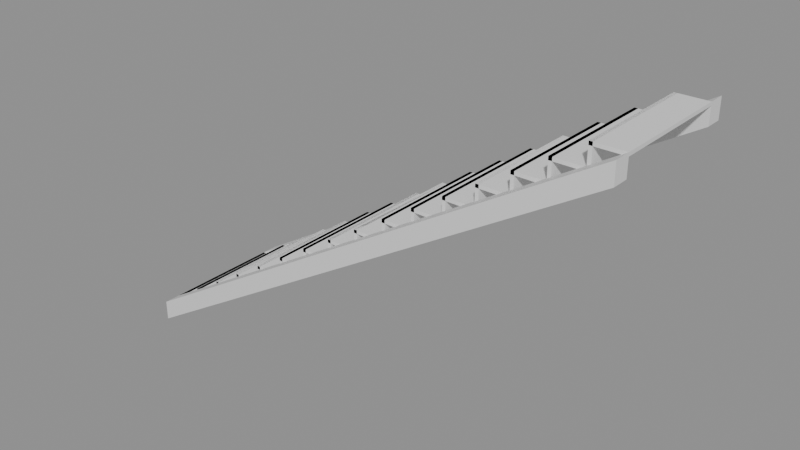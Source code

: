 # Source: e0490_after.blend  (saved by Blender 5.2.44; exported with 4.5.12 LTS)
import bpy
from mathutils import Matrix  # noqa: F401  (used for matrix-valued properties, if any)

bpy.ops.wm.read_factory_settings(use_empty=True)
scene = bpy.context.scene
scene.name = 'Scene'

# ---- materials (node trees are filled in below, after node groups)
mat_hormigon = bpy.data.materials.new('Hormigon')

# ---- material node trees
mat_hormigon.use_nodes = True; mat_hormigon.node_tree.nodes.clear()
_N = mat_hormigon.node_tree.nodes; _L = mat_hormigon.node_tree.links
n0 = _N.new('ShaderNodeBsdfPrincipled'); n0.name = 'Principled BSDF'; n0.location = (-200, 100)
n0.inputs[3].default_value = 1.45
n0.inputs[10].default_value = 0.005
n1 = _N.new('ShaderNodeOutputMaterial'); n1.name = 'Material Output'; n1.location = (200, 100)
_L.new(n0.outputs[0], n1.inputs[0])
n1.is_active_output = True

# ---- meshes
me_escalera_hormigon_huella_1_mesh = bpy.data.meshes.new('Escalera_Hormigon_Huella_1_mesh')
me_escalera_hormigon_huella_1_mesh.from_pydata([(0.0, 0.0, 0.0), (0.28, 0.0, 0.0), (0.28, 1.1, 0.0), (0.0, 1.1, 0.0), (0.0, 0.0, 0.03), (0.28, 0.0, 0.03), (0.28, 1.1, 0.03), (0.0, 1.1, 0.03)], [], [(0, 1, 2, 3), (4, 5, 6, 7), (0, 1, 5, 4), (1, 2, 6, 5), (2, 3, 7, 6), (3, 0, 4, 7)])
me_escalera_hormigon_huella_1_mesh.materials.append(mat_hormigon)
me_escalera_hormigon_huella_1_mesh.update()
me_escalera_hormigon_ch_1_mesh = bpy.data.meshes.new('Escalera_Hormigon_CH_1_mesh')
me_escalera_hormigon_ch_1_mesh.from_pydata([(0.0, 0.0, 0.0), (0.03, 0.0, 0.0), (0.03, 1.1, 0.0), (0.0, 1.1, 0.0), (0.0, 0.0, 0.18), (0.03, 0.0, 0.18), (0.03, 1.1, 0.18), (0.0, 1.1, 0.18)], [], [(0, 1, 2, 3), (4, 5, 6, 7), (0, 1, 5, 4), (1, 2, 6, 5), (2, 3, 7, 6), (3, 0, 4, 7)])
me_escalera_hormigon_ch_1_mesh.materials.append(mat_hormigon)
me_escalera_hormigon_ch_1_mesh.update()
me_escalera_hormigon_huella_2_mesh = bpy.data.meshes.new('Escalera_Hormigon_Huella_2_mesh')
me_escalera_hormigon_huella_2_mesh.from_pydata([(0.0, 0.0, 0.0), (0.28, 0.0, 0.0), (0.28, 1.1, 0.0), (0.0, 1.1, 0.0), (0.0, 0.0, 0.03), (0.28, 0.0, 0.03), (0.28, 1.1, 0.03), (0.0, 1.1, 0.03)], [], [(0, 1, 2, 3), (4, 5, 6, 7), (0, 1, 5, 4), (1, 2, 6, 5), (2, 3, 7, 6), (3, 0, 4, 7)])
me_escalera_hormigon_huella_2_mesh.materials.append(mat_hormigon)
me_escalera_hormigon_huella_2_mesh.update()
me_escalera_hormigon_ch_2_mesh = bpy.data.meshes.new('Escalera_Hormigon_CH_2_mesh')
me_escalera_hormigon_ch_2_mesh.from_pydata([(0.0, 0.0, 0.0), (0.03, 0.0, 0.0), (0.03, 1.1, 0.0), (0.0, 1.1, 0.0), (0.0, 0.0, 0.18), (0.03, 0.0, 0.18), (0.03, 1.1, 0.18), (0.0, 1.1, 0.18)], [], [(0, 1, 2, 3), (4, 5, 6, 7), (0, 1, 5, 4), (1, 2, 6, 5), (2, 3, 7, 6), (3, 0, 4, 7)])
me_escalera_hormigon_ch_2_mesh.materials.append(mat_hormigon)
me_escalera_hormigon_ch_2_mesh.update()
me_escalera_hormigon_huella_3_mesh = bpy.data.meshes.new('Escalera_Hormigon_Huella_3_mesh')
me_escalera_hormigon_huella_3_mesh.from_pydata([(0.0, 0.0, 0.0), (0.28, 0.0, 0.0), (0.28, 1.1, 0.0), (0.0, 1.1, 0.0), (0.0, 0.0, 0.03), (0.28, 0.0, 0.03), (0.28, 1.1, 0.03), (0.0, 1.1, 0.03)], [], [(0, 1, 2, 3), (4, 5, 6, 7), (0, 1, 5, 4), (1, 2, 6, 5), (2, 3, 7, 6), (3, 0, 4, 7)])
me_escalera_hormigon_huella_3_mesh.materials.append(mat_hormigon)
me_escalera_hormigon_huella_3_mesh.update()
me_escalera_hormigon_ch_3_mesh = bpy.data.meshes.new('Escalera_Hormigon_CH_3_mesh')
me_escalera_hormigon_ch_3_mesh.from_pydata([(0.0, 0.0, 0.0), (0.03, 0.0, 0.0), (0.03, 1.1, 0.0), (0.0, 1.1, 0.0), (0.0, 0.0, 0.18), (0.03, 0.0, 0.18), (0.03, 1.1, 0.18), (0.0, 1.1, 0.18)], [], [(0, 1, 2, 3), (4, 5, 6, 7), (0, 1, 5, 4), (1, 2, 6, 5), (2, 3, 7, 6), (3, 0, 4, 7)])
me_escalera_hormigon_ch_3_mesh.materials.append(mat_hormigon)
me_escalera_hormigon_ch_3_mesh.update()
me_escalera_hormigon_huella_4_mesh = bpy.data.meshes.new('Escalera_Hormigon_Huella_4_mesh')
me_escalera_hormigon_huella_4_mesh.from_pydata([(0.0, 0.0, 0.0), (0.28, 0.0, 0.0), (0.28, 1.1, 0.0), (0.0, 1.1, 0.0), (0.0, 0.0, 0.03), (0.28, 0.0, 0.03), (0.28, 1.1, 0.03), (0.0, 1.1, 0.03)], [], [(0, 1, 2, 3), (4, 5, 6, 7), (0, 1, 5, 4), (1, 2, 6, 5), (2, 3, 7, 6), (3, 0, 4, 7)])
me_escalera_hormigon_huella_4_mesh.materials.append(mat_hormigon)
me_escalera_hormigon_huella_4_mesh.update()
me_escalera_hormigon_ch_4_mesh = bpy.data.meshes.new('Escalera_Hormigon_CH_4_mesh')
me_escalera_hormigon_ch_4_mesh.from_pydata([(0.0, 0.0, 0.0), (0.03, 0.0, 0.0), (0.03, 1.1, 0.0), (0.0, 1.1, 0.0), (0.0, 0.0, 0.18), (0.03, 0.0, 0.18), (0.03, 1.1, 0.18), (0.0, 1.1, 0.18)], [], [(0, 1, 2, 3), (4, 5, 6, 7), (0, 1, 5, 4), (1, 2, 6, 5), (2, 3, 7, 6), (3, 0, 4, 7)])
me_escalera_hormigon_ch_4_mesh.materials.append(mat_hormigon)
me_escalera_hormigon_ch_4_mesh.update()
me_escalera_hormigon_huella_5_mesh = bpy.data.meshes.new('Escalera_Hormigon_Huella_5_mesh')
me_escalera_hormigon_huella_5_mesh.from_pydata([(0.0, 0.0, 0.0), (0.28, 0.0, 0.0), (0.28, 1.1, 0.0), (0.0, 1.1, 0.0), (0.0, 0.0, 0.03), (0.28, 0.0, 0.03), (0.28, 1.1, 0.03), (0.0, 1.1, 0.03)], [], [(0, 1, 2, 3), (4, 5, 6, 7), (0, 1, 5, 4), (1, 2, 6, 5), (2, 3, 7, 6), (3, 0, 4, 7)])
me_escalera_hormigon_huella_5_mesh.materials.append(mat_hormigon)
me_escalera_hormigon_huella_5_mesh.update()
me_escalera_hormigon_ch_5_mesh = bpy.data.meshes.new('Escalera_Hormigon_CH_5_mesh')
me_escalera_hormigon_ch_5_mesh.from_pydata([(0.0, 0.0, 0.0), (0.03, 0.0, 0.0), (0.03, 1.1, 0.0), (0.0, 1.1, 0.0), (0.0, 0.0, 0.18), (0.03, 0.0, 0.18), (0.03, 1.1, 0.18), (0.0, 1.1, 0.18)], [], [(0, 1, 2, 3), (4, 5, 6, 7), (0, 1, 5, 4), (1, 2, 6, 5), (2, 3, 7, 6), (3, 0, 4, 7)])
me_escalera_hormigon_ch_5_mesh.materials.append(mat_hormigon)
me_escalera_hormigon_ch_5_mesh.update()
me_escalera_hormigon_huella_6_mesh = bpy.data.meshes.new('Escalera_Hormigon_Huella_6_mesh')
me_escalera_hormigon_huella_6_mesh.from_pydata([(0.0, 0.0, 0.0), (0.28, 0.0, 0.0), (0.28, 1.1, 0.0), (0.0, 1.1, 0.0), (0.0, 0.0, 0.03), (0.28, 0.0, 0.03), (0.28, 1.1, 0.03), (0.0, 1.1, 0.03)], [], [(0, 1, 2, 3), (4, 5, 6, 7), (0, 1, 5, 4), (1, 2, 6, 5), (2, 3, 7, 6), (3, 0, 4, 7)])
me_escalera_hormigon_huella_6_mesh.materials.append(mat_hormigon)
me_escalera_hormigon_huella_6_mesh.update()
me_escalera_hormigon_ch_6_mesh = bpy.data.meshes.new('Escalera_Hormigon_CH_6_mesh')
me_escalera_hormigon_ch_6_mesh.from_pydata([(0.0, 0.0, 0.0), (0.03, 0.0, 0.0), (0.03, 1.1, 0.0), (0.0, 1.1, 0.0), (0.0, 0.0, 0.18), (0.03, 0.0, 0.18), (0.03, 1.1, 0.18), (0.0, 1.1, 0.18)], [], [(0, 1, 2, 3), (4, 5, 6, 7), (0, 1, 5, 4), (1, 2, 6, 5), (2, 3, 7, 6), (3, 0, 4, 7)])
me_escalera_hormigon_ch_6_mesh.materials.append(mat_hormigon)
me_escalera_hormigon_ch_6_mesh.update()
me_escalera_hormigon_huella_7_mesh = bpy.data.meshes.new('Escalera_Hormigon_Huella_7_mesh')
me_escalera_hormigon_huella_7_mesh.from_pydata([(0.0, 0.0, 0.0), (0.28, 0.0, 0.0), (0.28, 1.1, 0.0), (0.0, 1.1, 0.0), (0.0, 0.0, 0.03), (0.28, 0.0, 0.03), (0.28, 1.1, 0.03), (0.0, 1.1, 0.03)], [], [(0, 1, 2, 3), (4, 5, 6, 7), (0, 1, 5, 4), (1, 2, 6, 5), (2, 3, 7, 6), (3, 0, 4, 7)])
me_escalera_hormigon_huella_7_mesh.materials.append(mat_hormigon)
me_escalera_hormigon_huella_7_mesh.update()
me_escalera_hormigon_ch_7_mesh = bpy.data.meshes.new('Escalera_Hormigon_CH_7_mesh')
me_escalera_hormigon_ch_7_mesh.from_pydata([(0.0, 0.0, 0.0), (0.03, 0.0, 0.0), (0.03, 1.1, 0.0), (0.0, 1.1, 0.0), (0.0, 0.0, 0.18), (0.03, 0.0, 0.18), (0.03, 1.1, 0.18), (0.0, 1.1, 0.18)], [], [(0, 1, 2, 3), (4, 5, 6, 7), (0, 1, 5, 4), (1, 2, 6, 5), (2, 3, 7, 6), (3, 0, 4, 7)])
me_escalera_hormigon_ch_7_mesh.materials.append(mat_hormigon)
me_escalera_hormigon_ch_7_mesh.update()
me_escalera_hormigon_huella_8_mesh = bpy.data.meshes.new('Escalera_Hormigon_Huella_8_mesh')
me_escalera_hormigon_huella_8_mesh.from_pydata([(0.0, 0.0, 0.0), (0.28, 0.0, 0.0), (0.28, 1.1, 0.0), (0.0, 1.1, 0.0), (0.0, 0.0, 0.03), (0.28, 0.0, 0.03), (0.28, 1.1, 0.03), (0.0, 1.1, 0.03)], [], [(0, 1, 2, 3), (4, 5, 6, 7), (0, 1, 5, 4), (1, 2, 6, 5), (2, 3, 7, 6), (3, 0, 4, 7)])
me_escalera_hormigon_huella_8_mesh.materials.append(mat_hormigon)
me_escalera_hormigon_huella_8_mesh.update()
me_escalera_hormigon_ch_8_mesh = bpy.data.meshes.new('Escalera_Hormigon_CH_8_mesh')
me_escalera_hormigon_ch_8_mesh.from_pydata([(0.0, 0.0, 0.0), (0.03, 0.0, 0.0), (0.03, 1.1, 0.0), (0.0, 1.1, 0.0), (0.0, 0.0, 0.18), (0.03, 0.0, 0.18), (0.03, 1.1, 0.18), (0.0, 1.1, 0.18)], [], [(0, 1, 2, 3), (4, 5, 6, 7), (0, 1, 5, 4), (1, 2, 6, 5), (2, 3, 7, 6), (3, 0, 4, 7)])
me_escalera_hormigon_ch_8_mesh.materials.append(mat_hormigon)
me_escalera_hormigon_ch_8_mesh.update()
me_escalera_hormigon_huella_9_mesh = bpy.data.meshes.new('Escalera_Hormigon_Huella_9_mesh')
me_escalera_hormigon_huella_9_mesh.from_pydata([(0.0, 0.0, 0.0), (0.28, 0.0, 0.0), (0.28, 1.1, 0.0), (0.0, 1.1, 0.0), (0.0, 0.0, 0.03), (0.28, 0.0, 0.03), (0.28, 1.1, 0.03), (0.0, 1.1, 0.03)], [], [(0, 1, 2, 3), (4, 5, 6, 7), (0, 1, 5, 4), (1, 2, 6, 5), (2, 3, 7, 6), (3, 0, 4, 7)])
me_escalera_hormigon_huella_9_mesh.materials.append(mat_hormigon)
me_escalera_hormigon_huella_9_mesh.update()
me_escalera_hormigon_ch_9_mesh = bpy.data.meshes.new('Escalera_Hormigon_CH_9_mesh')
me_escalera_hormigon_ch_9_mesh.from_pydata([(0.0, 0.0, 0.0), (0.03, 0.0, 0.0), (0.03, 1.1, 0.0), (0.0, 1.1, 0.0), (0.0, 0.0, 0.18), (0.03, 0.0, 0.18), (0.03, 1.1, 0.18), (0.0, 1.1, 0.18)], [], [(0, 1, 2, 3), (4, 5, 6, 7), (0, 1, 5, 4), (1, 2, 6, 5), (2, 3, 7, 6), (3, 0, 4, 7)])
me_escalera_hormigon_ch_9_mesh.materials.append(mat_hormigon)
me_escalera_hormigon_ch_9_mesh.update()
me_escalera_hormigon_huella_10_mesh = bpy.data.meshes.new('Escalera_Hormigon_Huella_10_mesh')
me_escalera_hormigon_huella_10_mesh.from_pydata([(0.0, 0.0, 0.0), (0.28, 0.0, 0.0), (0.28, 1.1, 0.0), (0.0, 1.1, 0.0), (0.0, 0.0, 0.03), (0.28, 0.0, 0.03), (0.28, 1.1, 0.03), (0.0, 1.1, 0.03)], [], [(0, 1, 2, 3), (4, 5, 6, 7), (0, 1, 5, 4), (1, 2, 6, 5), (2, 3, 7, 6), (3, 0, 4, 7)])
me_escalera_hormigon_huella_10_mesh.materials.append(mat_hormigon)
me_escalera_hormigon_huella_10_mesh.update()
me_escalera_hormigon_ch_10_mesh = bpy.data.meshes.new('Escalera_Hormigon_CH_10_mesh')
me_escalera_hormigon_ch_10_mesh.from_pydata([(0.0, 0.0, 0.0), (0.03, 0.0, 0.0), (0.03, 1.1, 0.0), (0.0, 1.1, 0.0), (0.0, 0.0, 0.18), (0.03, 0.0, 0.18), (0.03, 1.1, 0.18), (0.0, 1.1, 0.18)], [], [(0, 1, 2, 3), (4, 5, 6, 7), (0, 1, 5, 4), (1, 2, 6, 5), (2, 3, 7, 6), (3, 0, 4, 7)])
me_escalera_hormigon_ch_10_mesh.materials.append(mat_hormigon)
me_escalera_hormigon_ch_10_mesh.update()
me_escalera_hormigon_huella_11_mesh = bpy.data.meshes.new('Escalera_Hormigon_Huella_11_mesh')
me_escalera_hormigon_huella_11_mesh.from_pydata([(0.0, 0.0, 0.0), (0.28, 0.0, 0.0), (0.28, 1.1, 0.0), (0.0, 1.1, 0.0), (0.0, 0.0, 0.03), (0.28, 0.0, 0.03), (0.28, 1.1, 0.03), (0.0, 1.1, 0.03)], [], [(0, 1, 2, 3), (4, 5, 6, 7), (0, 1, 5, 4), (1, 2, 6, 5), (2, 3, 7, 6), (3, 0, 4, 7)])
me_escalera_hormigon_huella_11_mesh.materials.append(mat_hormigon)
me_escalera_hormigon_huella_11_mesh.update()
me_escalera_hormigon_ch_11_mesh = bpy.data.meshes.new('Escalera_Hormigon_CH_11_mesh')
me_escalera_hormigon_ch_11_mesh.from_pydata([(0.0, 0.0, 0.0), (0.03, 0.0, 0.0), (0.03, 1.1, 0.0), (0.0, 1.1, 0.0), (0.0, 0.0, 0.18), (0.03, 0.0, 0.18), (0.03, 1.1, 0.18), (0.0, 1.1, 0.18)], [], [(0, 1, 2, 3), (4, 5, 6, 7), (0, 1, 5, 4), (1, 2, 6, 5), (2, 3, 7, 6), (3, 0, 4, 7)])
me_escalera_hormigon_ch_11_mesh.materials.append(mat_hormigon)
me_escalera_hormigon_ch_11_mesh.update()
me_escalera_hormigon_huella_12_mesh = bpy.data.meshes.new('Escalera_Hormigon_Huella_12_mesh')
me_escalera_hormigon_huella_12_mesh.from_pydata([(0.0, 0.0, 0.0), (0.28, 0.0, 0.0), (0.28, 1.1, 0.0), (0.0, 1.1, 0.0), (0.0, 0.0, 0.03), (0.28, 0.0, 0.03), (0.28, 1.1, 0.03), (0.0, 1.1, 0.03)], [], [(0, 1, 2, 3), (4, 5, 6, 7), (0, 1, 5, 4), (1, 2, 6, 5), (2, 3, 7, 6), (3, 0, 4, 7)])
me_escalera_hormigon_huella_12_mesh.materials.append(mat_hormigon)
me_escalera_hormigon_huella_12_mesh.update()
me_escalera_hormigon_ch_12_mesh = bpy.data.meshes.new('Escalera_Hormigon_CH_12_mesh')
me_escalera_hormigon_ch_12_mesh.from_pydata([(0.0, 0.0, 0.0), (0.03, 0.0, 0.0), (0.03, 1.1, 0.0), (0.0, 1.1, 0.0), (0.0, 0.0, 0.18), (0.03, 0.0, 0.18), (0.03, 1.1, 0.18), (0.0, 1.1, 0.18)], [], [(0, 1, 2, 3), (4, 5, 6, 7), (0, 1, 5, 4), (1, 2, 6, 5), (2, 3, 7, 6), (3, 0, 4, 7)])
me_escalera_hormigon_ch_12_mesh.materials.append(mat_hormigon)
me_escalera_hormigon_ch_12_mesh.update()
me_escalera_hormigon_huella_13_mesh = bpy.data.meshes.new('Escalera_Hormigon_Huella_13_mesh')
me_escalera_hormigon_huella_13_mesh.from_pydata([(0.0, 0.0, 0.0), (0.28, 0.0, 0.0), (0.28, 1.1, 0.0), (0.0, 1.1, 0.0), (0.0, 0.0, 0.03), (0.28, 0.0, 0.03), (0.28, 1.1, 0.03), (0.0, 1.1, 0.03)], [], [(0, 1, 2, 3), (4, 5, 6, 7), (0, 1, 5, 4), (1, 2, 6, 5), (2, 3, 7, 6), (3, 0, 4, 7)])
me_escalera_hormigon_huella_13_mesh.materials.append(mat_hormigon)
me_escalera_hormigon_huella_13_mesh.update()
me_escalera_hormigon_ch_13_mesh = bpy.data.meshes.new('Escalera_Hormigon_CH_13_mesh')
me_escalera_hormigon_ch_13_mesh.from_pydata([(0.0, 0.0, 0.0), (0.03, 0.0, 0.0), (0.03, 1.1, 0.0), (0.0, 1.1, 0.0), (0.0, 0.0, 0.18), (0.03, 0.0, 0.18), (0.03, 1.1, 0.18), (0.0, 1.1, 0.18)], [], [(0, 1, 2, 3), (4, 5, 6, 7), (0, 1, 5, 4), (1, 2, 6, 5), (2, 3, 7, 6), (3, 0, 4, 7)])
me_escalera_hormigon_ch_13_mesh.materials.append(mat_hormigon)
me_escalera_hormigon_ch_13_mesh.update()
me_escalera_hormigon_huella_14_mesh = bpy.data.meshes.new('Escalera_Hormigon_Huella_14_mesh')
me_escalera_hormigon_huella_14_mesh.from_pydata([(0.0, 0.0, 0.0), (0.28, 0.0, 0.0), (0.28, 1.1, 0.0), (0.0, 1.1, 0.0), (0.0, 0.0, 0.03), (0.28, 0.0, 0.03), (0.28, 1.1, 0.03), (0.0, 1.1, 0.03)], [], [(0, 1, 2, 3), (4, 5, 6, 7), (0, 1, 5, 4), (1, 2, 6, 5), (2, 3, 7, 6), (3, 0, 4, 7)])
me_escalera_hormigon_huella_14_mesh.materials.append(mat_hormigon)
me_escalera_hormigon_huella_14_mesh.update()
me_escalera_hormigon_ch_14_mesh = bpy.data.meshes.new('Escalera_Hormigon_CH_14_mesh')
me_escalera_hormigon_ch_14_mesh.from_pydata([(0.0, 0.0, 0.0), (0.03, 0.0, 0.0), (0.03, 1.1, 0.0), (0.0, 1.1, 0.0), (0.0, 0.0, 0.18), (0.03, 0.0, 0.18), (0.03, 1.1, 0.18), (0.0, 1.1, 0.18)], [], [(0, 1, 2, 3), (4, 5, 6, 7), (0, 1, 5, 4), (1, 2, 6, 5), (2, 3, 7, 6), (3, 0, 4, 7)])
me_escalera_hormigon_ch_14_mesh.materials.append(mat_hormigon)
me_escalera_hormigon_ch_14_mesh.update()
me_escalera_hormigon_huella_15_mesh = bpy.data.meshes.new('Escalera_Hormigon_Huella_15_mesh')
me_escalera_hormigon_huella_15_mesh.from_pydata([(0.0, 0.0, 0.0), (0.28, 0.0, 0.0), (0.28, 1.1, 0.0), (0.0, 1.1, 0.0), (0.0, 0.0, 0.03), (0.28, 0.0, 0.03), (0.28, 1.1, 0.03), (0.0, 1.1, 0.03)], [], [(0, 1, 2, 3), (4, 5, 6, 7), (0, 1, 5, 4), (1, 2, 6, 5), (2, 3, 7, 6), (3, 0, 4, 7)])
me_escalera_hormigon_huella_15_mesh.materials.append(mat_hormigon)
me_escalera_hormigon_huella_15_mesh.update()
me_escalera_hormigon_ch_15_mesh = bpy.data.meshes.new('Escalera_Hormigon_CH_15_mesh')
me_escalera_hormigon_ch_15_mesh.from_pydata([(0.0, 0.0, 0.0), (0.03, 0.0, 0.0), (0.03, 1.1, 0.0), (0.0, 1.1, 0.0), (0.0, 0.0, 0.18), (0.03, 0.0, 0.18), (0.03, 1.1, 0.18), (0.0, 1.1, 0.18)], [], [(0, 1, 2, 3), (4, 5, 6, 7), (0, 1, 5, 4), (1, 2, 6, 5), (2, 3, 7, 6), (3, 0, 4, 7)])
me_escalera_hormigon_ch_15_mesh.materials.append(mat_hormigon)
me_escalera_hormigon_ch_15_mesh.update()
me_escalera_hormigon_huella_16_mesh = bpy.data.meshes.new('Escalera_Hormigon_Huella_16_mesh')
me_escalera_hormigon_huella_16_mesh.from_pydata([(0.0, 0.0, 0.0), (0.28, 0.0, 0.0), (0.28, 1.1, 0.0), (0.0, 1.1, 0.0), (0.0, 0.0, 0.03), (0.28, 0.0, 0.03), (0.28, 1.1, 0.03), (0.0, 1.1, 0.03)], [], [(0, 1, 2, 3), (4, 5, 6, 7), (0, 1, 5, 4), (1, 2, 6, 5), (2, 3, 7, 6), (3, 0, 4, 7)])
me_escalera_hormigon_huella_16_mesh.materials.append(mat_hormigon)
me_escalera_hormigon_huella_16_mesh.update()
me_escalera_hormigon_ch_16_mesh = bpy.data.meshes.new('Escalera_Hormigon_CH_16_mesh')
me_escalera_hormigon_ch_16_mesh.from_pydata([(0.0, 0.0, 0.0), (0.03, 0.0, 0.0), (0.03, 1.1, 0.0), (0.0, 1.1, 0.0), (0.0, 0.0, 0.18), (0.03, 0.0, 0.18), (0.03, 1.1, 0.18), (0.0, 1.1, 0.18)], [], [(0, 1, 2, 3), (4, 5, 6, 7), (0, 1, 5, 4), (1, 2, 6, 5), (2, 3, 7, 6), (3, 0, 4, 7)])
me_escalera_hormigon_ch_16_mesh.materials.append(mat_hormigon)
me_escalera_hormigon_ch_16_mesh.update()
me_escalera_hormigon_zanca_mesh = bpy.data.meshes.new('Escalera_Hormigon_Zanca_mesh')
me_escalera_hormigon_zanca_mesh.from_pydata([(0.0, 0.0, 0.0), (4.48, 0.0, 2.7), (4.48, 0.0, 2.88), (0.0, 0.0, 0.18), (0.0, 0.15, 0.0), (4.48, 0.15, 2.7), (4.48, 0.15, 2.88), (0.0, 0.15, 0.18)], [], [(0, 3, 2, 1), (4, 5, 6, 7), (2, 3, 7, 6), (0, 1, 5, 4), (1, 2, 6, 5), (3, 0, 4, 7)])
me_escalera_hormigon_zanca_mesh.materials.append(mat_hormigon)
me_escalera_hormigon_zanca_mesh.update()
me_escalera_hormigon_zanca_mesh_001 = bpy.data.meshes.new('Escalera_Hormigon_Zanca_mesh.001')
me_escalera_hormigon_zanca_mesh_001.from_pydata([(0.0, 0.0, 0.0), (4.48, 0.0, 2.7), (4.48, 0.0, 2.88), (0.0, 0.0, 0.18), (0.0, 0.15, 0.0), (4.48, 0.15, 2.7), (4.48, 0.15, 2.88), (0.0, 0.15, 0.18)], [], [(0, 3, 2, 1), (4, 5, 6, 7), (2, 3, 7, 6), (0, 1, 5, 4), (1, 2, 6, 5), (3, 0, 4, 7)])
me_escalera_hormigon_zanca_mesh_001.materials.append(mat_hormigon)
me_escalera_hormigon_zanca_mesh_001.update()

# ---- objects
ob_escalera_hormigon = bpy.data.objects.new('Escalera_Hormigon', None)
ob_escalera_hormigon_huella_1 = bpy.data.objects.new('Escalera_Hormigon_Huella_1', me_escalera_hormigon_huella_1_mesh)
ob_escalera_hormigon_ch_1 = bpy.data.objects.new('Escalera_Hormigon_CH_1', me_escalera_hormigon_ch_1_mesh)
ob_escalera_hormigon_huella_2 = bpy.data.objects.new('Escalera_Hormigon_Huella_2', me_escalera_hormigon_huella_2_mesh)
ob_escalera_hormigon_ch_2 = bpy.data.objects.new('Escalera_Hormigon_CH_2', me_escalera_hormigon_ch_2_mesh)
ob_escalera_hormigon_huella_3 = bpy.data.objects.new('Escalera_Hormigon_Huella_3', me_escalera_hormigon_huella_3_mesh)
ob_escalera_hormigon_ch_3 = bpy.data.objects.new('Escalera_Hormigon_CH_3', me_escalera_hormigon_ch_3_mesh)
ob_escalera_hormigon_huella_4 = bpy.data.objects.new('Escalera_Hormigon_Huella_4', me_escalera_hormigon_huella_4_mesh)
ob_escalera_hormigon_ch_4 = bpy.data.objects.new('Escalera_Hormigon_CH_4', me_escalera_hormigon_ch_4_mesh)
ob_escalera_hormigon_huella_5 = bpy.data.objects.new('Escalera_Hormigon_Huella_5', me_escalera_hormigon_huella_5_mesh)
ob_escalera_hormigon_ch_5 = bpy.data.objects.new('Escalera_Hormigon_CH_5', me_escalera_hormigon_ch_5_mesh)
ob_escalera_hormigon_huella_6 = bpy.data.objects.new('Escalera_Hormigon_Huella_6', me_escalera_hormigon_huella_6_mesh)
ob_escalera_hormigon_ch_6 = bpy.data.objects.new('Escalera_Hormigon_CH_6', me_escalera_hormigon_ch_6_mesh)
ob_escalera_hormigon_huella_7 = bpy.data.objects.new('Escalera_Hormigon_Huella_7', me_escalera_hormigon_huella_7_mesh)
ob_escalera_hormigon_ch_7 = bpy.data.objects.new('Escalera_Hormigon_CH_7', me_escalera_hormigon_ch_7_mesh)
ob_escalera_hormigon_huella_8 = bpy.data.objects.new('Escalera_Hormigon_Huella_8', me_escalera_hormigon_huella_8_mesh)
ob_escalera_hormigon_ch_8 = bpy.data.objects.new('Escalera_Hormigon_CH_8', me_escalera_hormigon_ch_8_mesh)
ob_escalera_hormigon_huella_9 = bpy.data.objects.new('Escalera_Hormigon_Huella_9', me_escalera_hormigon_huella_9_mesh)
ob_escalera_hormigon_ch_9 = bpy.data.objects.new('Escalera_Hormigon_CH_9', me_escalera_hormigon_ch_9_mesh)
ob_escalera_hormigon_huella_10 = bpy.data.objects.new('Escalera_Hormigon_Huella_10', me_escalera_hormigon_huella_10_mesh)
ob_escalera_hormigon_ch_10 = bpy.data.objects.new('Escalera_Hormigon_CH_10', me_escalera_hormigon_ch_10_mesh)
ob_escalera_hormigon_huella_11 = bpy.data.objects.new('Escalera_Hormigon_Huella_11', me_escalera_hormigon_huella_11_mesh)
ob_escalera_hormigon_ch_11 = bpy.data.objects.new('Escalera_Hormigon_CH_11', me_escalera_hormigon_ch_11_mesh)
ob_escalera_hormigon_huella_12 = bpy.data.objects.new('Escalera_Hormigon_Huella_12', me_escalera_hormigon_huella_12_mesh)
ob_escalera_hormigon_ch_12 = bpy.data.objects.new('Escalera_Hormigon_CH_12', me_escalera_hormigon_ch_12_mesh)
ob_escalera_hormigon_huella_13 = bpy.data.objects.new('Escalera_Hormigon_Huella_13', me_escalera_hormigon_huella_13_mesh)
ob_escalera_hormigon_ch_13 = bpy.data.objects.new('Escalera_Hormigon_CH_13', me_escalera_hormigon_ch_13_mesh)
ob_escalera_hormigon_huella_14 = bpy.data.objects.new('Escalera_Hormigon_Huella_14', me_escalera_hormigon_huella_14_mesh)
ob_escalera_hormigon_ch_14 = bpy.data.objects.new('Escalera_Hormigon_CH_14', me_escalera_hormigon_ch_14_mesh)
ob_escalera_hormigon_huella_15 = bpy.data.objects.new('Escalera_Hormigon_Huella_15', me_escalera_hormigon_huella_15_mesh)
ob_escalera_hormigon_ch_15 = bpy.data.objects.new('Escalera_Hormigon_CH_15', me_escalera_hormigon_ch_15_mesh)
ob_escalera_hormigon_huella_16 = bpy.data.objects.new('Escalera_Hormigon_Huella_16', me_escalera_hormigon_huella_16_mesh)
ob_escalera_hormigon_ch_16 = bpy.data.objects.new('Escalera_Hormigon_CH_16', me_escalera_hormigon_ch_16_mesh)
ob_escalera_hormigon_zanca_0 = bpy.data.objects.new('Escalera_Hormigon_Zanca_0', me_escalera_hormigon_zanca_mesh)
ob_escalera_hormigon_zanca_1 = bpy.data.objects.new('Escalera_Hormigon_Zanca_1', me_escalera_hormigon_zanca_mesh_001)

# ---- transforms, parenting, visibility, modifiers, constraints
ob_escalera_hormigon.location = (0.0, 0.0, 0.0)
ob_escalera_hormigon.empty_display_type = 'ARROWS'
ob_escalera_hormigon_huella_1.parent = ob_escalera_hormigon
ob_escalera_hormigon_huella_1.location = (0.0, 0.15, 0.15)
ob_escalera_hormigon_ch_1.parent = ob_escalera_hormigon
ob_escalera_hormigon_ch_1.location = (0.0, 0.15, 0.0)
ob_escalera_hormigon_huella_2.parent = ob_escalera_hormigon
ob_escalera_hormigon_huella_2.location = (0.28, 0.15, 0.33)
ob_escalera_hormigon_ch_2.parent = ob_escalera_hormigon
ob_escalera_hormigon_ch_2.location = (0.28, 0.15, 0.18)
ob_escalera_hormigon_huella_3.parent = ob_escalera_hormigon
ob_escalera_hormigon_huella_3.location = (0.56, 0.15, 0.51)
ob_escalera_hormigon_ch_3.parent = ob_escalera_hormigon
ob_escalera_hormigon_ch_3.location = (0.56, 0.15, 0.36)
ob_escalera_hormigon_huella_4.parent = ob_escalera_hormigon
ob_escalera_hormigon_huella_4.location = (0.84, 0.15, 0.69)
ob_escalera_hormigon_ch_4.parent = ob_escalera_hormigon
ob_escalera_hormigon_ch_4.location = (0.84, 0.15, 0.54)
ob_escalera_hormigon_huella_5.parent = ob_escalera_hormigon
ob_escalera_hormigon_huella_5.location = (1.12, 0.15, 0.87)
ob_escalera_hormigon_ch_5.parent = ob_escalera_hormigon
ob_escalera_hormigon_ch_5.location = (1.12, 0.15, 0.72)
ob_escalera_hormigon_huella_6.parent = ob_escalera_hormigon
ob_escalera_hormigon_huella_6.location = (1.4, 0.15, 1.05)
ob_escalera_hormigon_ch_6.parent = ob_escalera_hormigon
ob_escalera_hormigon_ch_6.location = (1.4, 0.15, 0.9)
ob_escalera_hormigon_huella_7.parent = ob_escalera_hormigon
ob_escalera_hormigon_huella_7.location = (1.68, 0.15, 1.23)
ob_escalera_hormigon_ch_7.parent = ob_escalera_hormigon
ob_escalera_hormigon_ch_7.location = (1.68, 0.15, 1.08)
ob_escalera_hormigon_huella_8.parent = ob_escalera_hormigon
ob_escalera_hormigon_huella_8.location = (1.96, 0.15, 1.41)
ob_escalera_hormigon_ch_8.parent = ob_escalera_hormigon
ob_escalera_hormigon_ch_8.location = (1.96, 0.15, 1.26)
ob_escalera_hormigon_huella_9.parent = ob_escalera_hormigon
ob_escalera_hormigon_huella_9.location = (2.24, 0.15, 1.59)
ob_escalera_hormigon_ch_9.parent = ob_escalera_hormigon
ob_escalera_hormigon_ch_9.location = (2.24, 0.15, 1.44)
ob_escalera_hormigon_huella_10.parent = ob_escalera_hormigon
ob_escalera_hormigon_huella_10.location = (2.52, 0.15, 1.77)
ob_escalera_hormigon_ch_10.parent = ob_escalera_hormigon
ob_escalera_hormigon_ch_10.location = (2.52, 0.15, 1.62)
ob_escalera_hormigon_huella_11.parent = ob_escalera_hormigon
ob_escalera_hormigon_huella_11.location = (2.8, 0.15, 1.95)
ob_escalera_hormigon_ch_11.parent = ob_escalera_hormigon
ob_escalera_hormigon_ch_11.location = (2.8, 0.15, 1.8)
ob_escalera_hormigon_huella_12.parent = ob_escalera_hormigon
ob_escalera_hormigon_huella_12.location = (3.08, 0.15, 2.13)
ob_escalera_hormigon_ch_12.parent = ob_escalera_hormigon
ob_escalera_hormigon_ch_12.location = (3.08, 0.15, 1.98)
ob_escalera_hormigon_huella_13.parent = ob_escalera_hormigon
ob_escalera_hormigon_huella_13.location = (3.36, 0.15, 2.31)
ob_escalera_hormigon_ch_13.parent = ob_escalera_hormigon
ob_escalera_hormigon_ch_13.location = (3.36, 0.15, 2.16)
ob_escalera_hormigon_huella_14.parent = ob_escalera_hormigon
ob_escalera_hormigon_huella_14.location = (3.64, 0.15, 2.49)
ob_escalera_hormigon_ch_14.parent = ob_escalera_hormigon
ob_escalera_hormigon_ch_14.location = (3.64, 0.15, 2.34)
ob_escalera_hormigon_huella_15.parent = ob_escalera_hormigon
ob_escalera_hormigon_huella_15.location = (3.92, 0.15, 2.67)
ob_escalera_hormigon_ch_15.parent = ob_escalera_hormigon
ob_escalera_hormigon_ch_15.location = (3.92, 0.15, 2.52)
ob_escalera_hormigon_huella_16.parent = ob_escalera_hormigon
ob_escalera_hormigon_huella_16.location = (4.2, 0.15, 2.85)
ob_escalera_hormigon_ch_16.parent = ob_escalera_hormigon
ob_escalera_hormigon_ch_16.location = (4.2, 0.15, 2.7)
ob_escalera_hormigon_zanca_0.parent = ob_escalera_hormigon
ob_escalera_hormigon_zanca_0.location = (0.0, 0.0, 0.0)
ob_escalera_hormigon_zanca_1.parent = ob_escalera_hormigon
ob_escalera_hormigon_zanca_1.location = (0.0, 1.25, 0.0)

# ---- collection membership
scene.collection.objects.link(ob_escalera_hormigon)
scene.collection.objects.link(ob_escalera_hormigon_huella_1)
scene.collection.objects.link(ob_escalera_hormigon_ch_1)
scene.collection.objects.link(ob_escalera_hormigon_huella_2)
scene.collection.objects.link(ob_escalera_hormigon_ch_2)
scene.collection.objects.link(ob_escalera_hormigon_huella_3)
scene.collection.objects.link(ob_escalera_hormigon_ch_3)
scene.collection.objects.link(ob_escalera_hormigon_huella_4)
scene.collection.objects.link(ob_escalera_hormigon_ch_4)
scene.collection.objects.link(ob_escalera_hormigon_huella_5)
scene.collection.objects.link(ob_escalera_hormigon_ch_5)
scene.collection.objects.link(ob_escalera_hormigon_huella_6)
scene.collection.objects.link(ob_escalera_hormigon_ch_6)
scene.collection.objects.link(ob_escalera_hormigon_huella_7)
scene.collection.objects.link(ob_escalera_hormigon_ch_7)
scene.collection.objects.link(ob_escalera_hormigon_huella_8)
scene.collection.objects.link(ob_escalera_hormigon_ch_8)
scene.collection.objects.link(ob_escalera_hormigon_huella_9)
scene.collection.objects.link(ob_escalera_hormigon_ch_9)
scene.collection.objects.link(ob_escalera_hormigon_huella_10)
scene.collection.objects.link(ob_escalera_hormigon_ch_10)
scene.collection.objects.link(ob_escalera_hormigon_huella_11)
scene.collection.objects.link(ob_escalera_hormigon_ch_11)
scene.collection.objects.link(ob_escalera_hormigon_huella_12)
scene.collection.objects.link(ob_escalera_hormigon_ch_12)
scene.collection.objects.link(ob_escalera_hormigon_huella_13)
scene.collection.objects.link(ob_escalera_hormigon_ch_13)
scene.collection.objects.link(ob_escalera_hormigon_huella_14)
scene.collection.objects.link(ob_escalera_hormigon_ch_14)
scene.collection.objects.link(ob_escalera_hormigon_huella_15)
scene.collection.objects.link(ob_escalera_hormigon_ch_15)
scene.collection.objects.link(ob_escalera_hormigon_huella_16)
scene.collection.objects.link(ob_escalera_hormigon_ch_16)
scene.collection.objects.link(ob_escalera_hormigon_zanca_0)
scene.collection.objects.link(ob_escalera_hormigon_zanca_1)

# ---- scene / render settings (as saved in the file)
scene.frame_start = 1; scene.frame_end = 250; scene.frame_set(1)
scene.render.engine = 'BLENDER_EEVEE_NEXT'
scene.render.bake_bias = 0.0
scene.render.bake_samples = 0
scene.render.compositor_device = 'GPU'
scene.eevee.use_volume_custom_range = False
scene.eevee.fast_gi_thickness_near = 0.1
scene.eevee.fast_gi_thickness_far = 0.0
scene.eevee.ray_tracing_options.screen_trace_thickness = 0.1
bpy.context.view_layer.update()

# ---- added for rendering (the .blend has no active camera and no usable light): camera, sun + grey world if the file has none
cam_auto = bpy.data.cameras.new('AutoCamera')
cam_auto.lens = 50.0
cam_auto.sensor_width = 36.0
cam_auto.clip_end = 1000.0
ob_auto_camera = bpy.data.objects.new('AutoCamera', cam_auto)
scene.collection.objects.link(ob_auto_camera)
ob_auto_camera.location = (7.33502, -5.41403, 5.51602)
ob_auto_camera.rotation_euler = (1.09748, -7.21219e-08, 0.694738)
scene.camera = ob_auto_camera
light_auto_sun = bpy.data.lights.new('AutoSun', 'SUN')
light_auto_sun.energy = 3.0
light_auto_sun.angle = 0.0523599
ob_auto_sun = bpy.data.objects.new('AutoSun', light_auto_sun)
scene.collection.objects.link(ob_auto_sun)
ob_auto_sun.rotation_euler = (0.872665, 0.174533, 0.523599)
if scene.world is None:
    world_auto = bpy.data.worlds.new('AutoWorld')
    world_auto.color = (0.3, 0.3, 0.3)
    scene.world = world_auto
bpy.context.view_layer.update()
